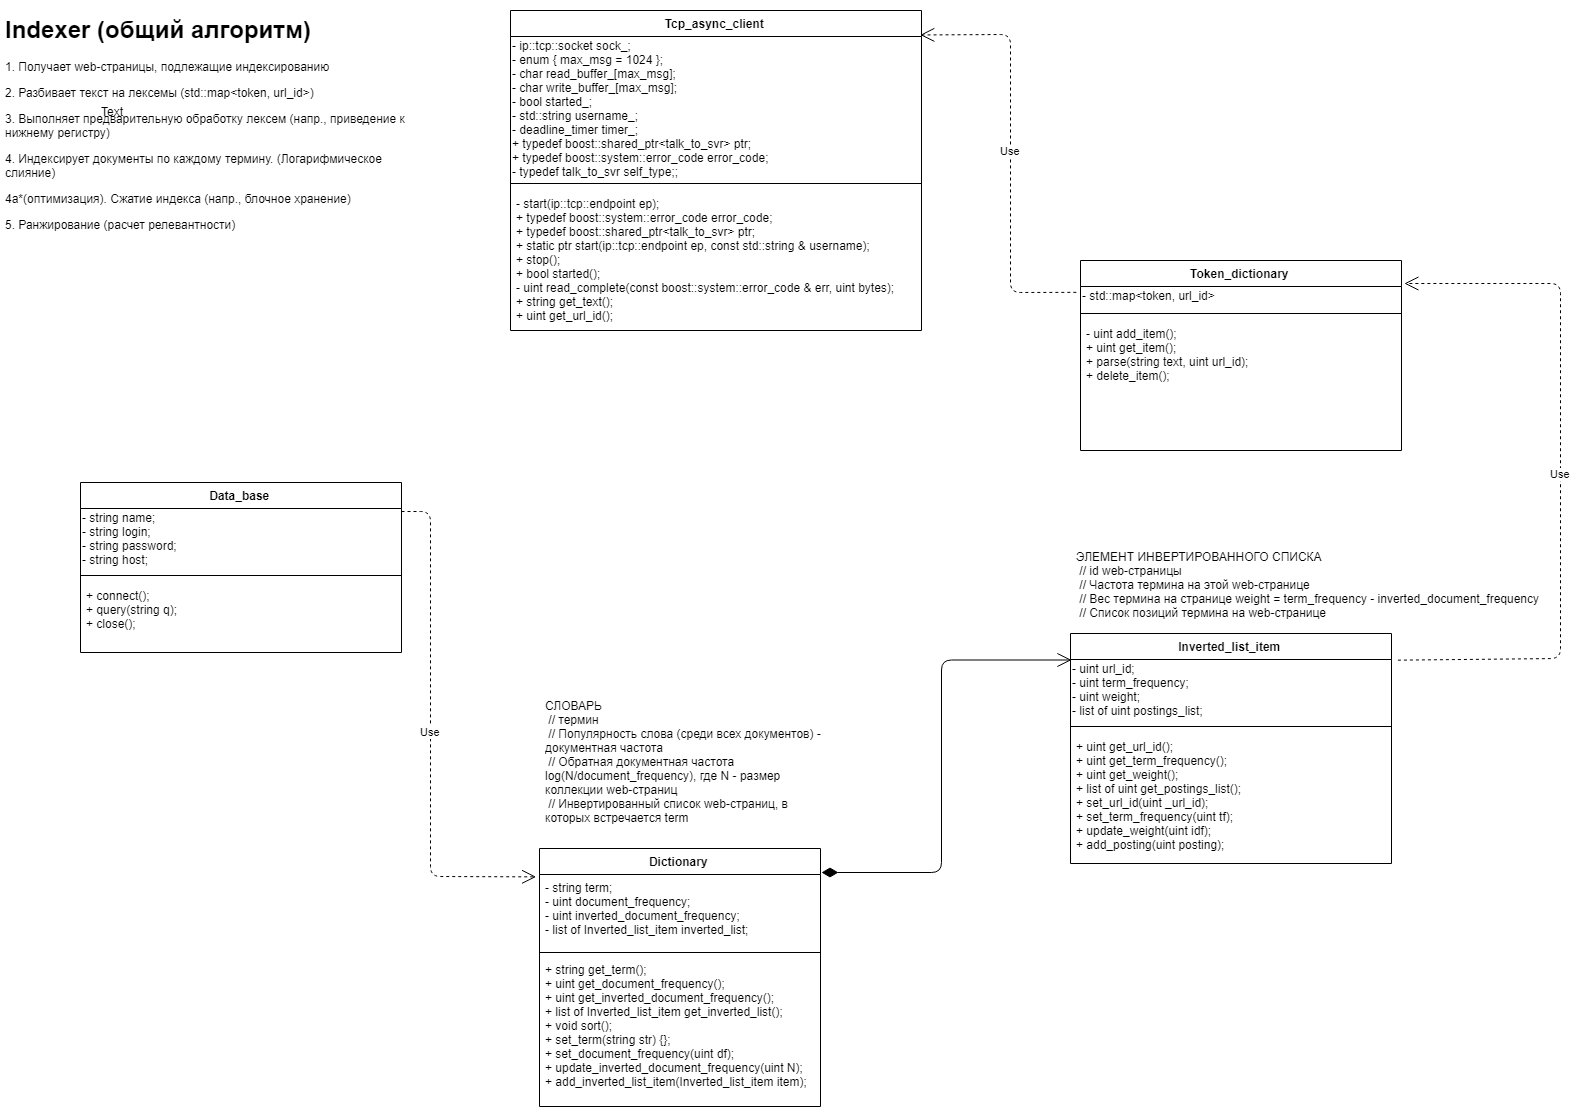

The diagram above was exported from draw.io. Its source (the exported page's mxGraphModel, read from the mxfile embedded in the PNG):
<mxGraphModel dx="3824" dy="1203" grid="1" gridSize="10" guides="1" tooltips="1" connect="1" arrows="1" fold="1" page="1" pageScale="1" pageWidth="827" pageHeight="1169" math="0" shadow="0">
  <root>
    <mxCell id="F_8BcMofOGIqsGmml6-X-0" />
    <mxCell id="F_8BcMofOGIqsGmml6-X-1" parent="F_8BcMofOGIqsGmml6-X-0" />
    <mxCell id="Hv_jQtHDBkf5XwUZug7c-3" value="Inverted_list_item" style="swimlane;fontStyle=1;align=center;verticalAlign=top;childLayout=stackLayout;horizontal=1;startSize=26;horizontalStack=0;resizeParent=1;resizeParentMax=0;resizeLast=0;collapsible=1;marginBottom=0;" parent="F_8BcMofOGIqsGmml6-X-1" vertex="1">
      <mxGeometry x="-520" y="683" width="321" height="230" as="geometry" />
    </mxCell>
    <mxCell id="Hv_jQtHDBkf5XwUZug7c-4" value="&lt;div&gt;- uint url_id;&amp;nbsp;&lt;/div&gt;&lt;div&gt;- uint term_frequency;&amp;nbsp;&lt;/div&gt;&lt;div&gt;- uint weight;&amp;nbsp;&lt;/div&gt;&lt;div&gt;- list of uint postings_list;&amp;nbsp;&lt;/div&gt;" style="text;html=1;resizable=0;points=[];autosize=1;align=left;verticalAlign=top;spacingTop=-4;" parent="Hv_jQtHDBkf5XwUZug7c-3" vertex="1">
      <mxGeometry y="26" width="321" height="60" as="geometry" />
    </mxCell>
    <mxCell id="Hv_jQtHDBkf5XwUZug7c-5" value="" style="line;strokeWidth=1;fillColor=none;align=left;verticalAlign=middle;spacingTop=-1;spacingLeft=3;spacingRight=3;rotatable=0;labelPosition=right;points=[];portConstraint=eastwest;" parent="Hv_jQtHDBkf5XwUZug7c-3" vertex="1">
      <mxGeometry y="86" width="321" height="14" as="geometry" />
    </mxCell>
    <mxCell id="Hv_jQtHDBkf5XwUZug7c-6" value="+ uint get_url_id();&#10;+ uint get_term_frequency();&#10;+ uint get_weight(); &#10;+ list of uint get_postings_list();&#10;+ set_url_id(uint _url_id);&#10;+ set_term_frequency(uint tf);&#10;+ update_weight(uint idf);&#10;+ add_posting(uint posting);" style="text;strokeColor=none;fillColor=none;align=left;verticalAlign=top;spacingLeft=4;spacingRight=4;overflow=hidden;rotatable=0;points=[[0,0.5],[1,0.5]];portConstraint=eastwest;" parent="Hv_jQtHDBkf5XwUZug7c-3" vertex="1">
      <mxGeometry y="100" width="321" height="130" as="geometry" />
    </mxCell>
    <mxCell id="Hv_jQtHDBkf5XwUZug7c-15" value="Dictionary" style="swimlane;fontStyle=1;align=center;verticalAlign=top;childLayout=stackLayout;horizontal=1;startSize=26;horizontalStack=0;resizeParent=1;resizeParentMax=0;resizeLast=0;collapsible=1;marginBottom=0;" parent="F_8BcMofOGIqsGmml6-X-1" vertex="1">
      <mxGeometry x="-1051" y="898" width="281" height="258" as="geometry" />
    </mxCell>
    <mxCell id="Hv_jQtHDBkf5XwUZug7c-16" value="- string term; &#10;- uint document_frequency; &#10;- uint inverted_document_frequency; &#10;- list of Inverted_list_item inverted_list; " style="text;strokeColor=none;fillColor=none;align=left;verticalAlign=top;spacingLeft=4;spacingRight=4;overflow=hidden;rotatable=0;points=[[0,0.5],[1,0.5]];portConstraint=eastwest;" parent="Hv_jQtHDBkf5XwUZug7c-15" vertex="1">
      <mxGeometry y="26" width="281" height="74" as="geometry" />
    </mxCell>
    <mxCell id="Hv_jQtHDBkf5XwUZug7c-17" value="" style="line;strokeWidth=1;fillColor=none;align=left;verticalAlign=middle;spacingTop=-1;spacingLeft=3;spacingRight=3;rotatable=0;labelPosition=right;points=[];portConstraint=eastwest;" parent="Hv_jQtHDBkf5XwUZug7c-15" vertex="1">
      <mxGeometry y="100" width="281" height="8" as="geometry" />
    </mxCell>
    <mxCell id="Hv_jQtHDBkf5XwUZug7c-18" value="+ string get_term();&#10;+ uint get_document_frequency();&#10;+ uint get_inverted_document_frequency();&#10;+ list of Inverted_list_item get_inverted_list();&#10;+ void sort();&#10;+ set_term(string str) {};&#10;+ set_document_frequency(uint df);&#10;+ update_inverted_document_frequency(uint N);&#10;+ add_inverted_list_item(Inverted_list_item item);" style="text;strokeColor=none;fillColor=none;align=left;verticalAlign=top;spacingLeft=4;spacingRight=4;overflow=hidden;rotatable=0;points=[[0,0.5],[1,0.5]];portConstraint=eastwest;" parent="Hv_jQtHDBkf5XwUZug7c-15" vertex="1">
      <mxGeometry y="108" width="281" height="150" as="geometry" />
    </mxCell>
    <mxCell id="Hv_jQtHDBkf5XwUZug7c-28" value="" style="endArrow=open;html=1;endSize=12;startArrow=diamondThin;startSize=14;startFill=1;edgeStyle=orthogonalEdgeStyle;align=left;verticalAlign=bottom;exitX=1.008;exitY=-0.036;exitDx=0;exitDy=0;exitPerimeter=0;" parent="F_8BcMofOGIqsGmml6-X-1" source="Hv_jQtHDBkf5XwUZug7c-16" edge="1">
      <mxGeometry x="-1" y="3" relative="1" as="geometry">
        <mxPoint x="-1291.103448275862" y="1139.1034482758623" as="sourcePoint" />
        <mxPoint x="-519" y="710" as="targetPoint" />
        <Array as="points">
          <mxPoint x="-648" y="922" />
          <mxPoint x="-648" y="710" />
        </Array>
      </mxGeometry>
    </mxCell>
    <mxCell id="ATLJjb8NNTwaOQcJbK2D-0" value="СЛОВАРЬ&#10; // термин&#10; // Популярность слова (среди всех документов) - документная частота&#10; // Обратная документная частота log(N/document_frequency), где N - размер коллекции web-страниц&#10; // Инвертированный список web-страниц, в которых встречается term" style="text;strokeColor=none;fillColor=none;align=left;verticalAlign=top;spacingLeft=4;spacingRight=4;overflow=hidden;rotatable=0;points=[[0,0.5],[1,0.5]];portConstraint=eastwest;horizontal=1;whiteSpace=wrap;" parent="F_8BcMofOGIqsGmml6-X-1" vertex="1">
      <mxGeometry x="-1051" y="742" width="292" height="140" as="geometry" />
    </mxCell>
    <mxCell id="ATLJjb8NNTwaOQcJbK2D-6" value="ЭЛЕМЕНТ ИНВЕРТИРОВАННОГО СПИСКА&#10; // id web-страницы&#10; // Частота термина на этой web-странице&#10; // Вес термина на странице weight = term_frequency - inverted_document_frequency&#10; // Список позиций термина на web-странице" style="text;strokeColor=none;fillColor=none;align=left;verticalAlign=top;spacingLeft=4;spacingRight=4;overflow=hidden;rotatable=0;points=[[0,0.5],[1,0.5]];portConstraint=eastwest;horizontal=1;whiteSpace=wrap;" parent="F_8BcMofOGIqsGmml6-X-1" vertex="1">
      <mxGeometry x="-520" y="593" width="491" height="87" as="geometry" />
    </mxCell>
    <mxCell id="iR8eokvMK6h1Pi7oFgfN-1" value="&lt;h1&gt;Indexer (общий алгоритм)&lt;/h1&gt;&lt;p&gt;1. Получает web-страницы, подлежащие индексированию&lt;/p&gt;&lt;p&gt;2. Разбивает текст на лексемы (std::map&amp;lt;token, url_id&amp;gt;)&lt;/p&gt;&lt;p&gt;3. Выполняет предварительную обработку лексем (напр., приведение к нижнему регистру)&lt;/p&gt;&lt;p&gt;4. Индексирует документы по каждому термину. (Логарифмическое слияние)&amp;nbsp;&lt;/p&gt;&lt;p&gt;4а*(оптимизация). Сжатие индекса (напр., блочное хранение)&lt;/p&gt;&lt;p&gt;5. Ранжирование (расчет релевантности)&lt;/p&gt;" style="text;html=1;strokeColor=none;fillColor=none;spacing=5;spacingTop=-20;whiteSpace=wrap;overflow=hidden;rounded=0;" parent="F_8BcMofOGIqsGmml6-X-1" vertex="1">
      <mxGeometry x="-1590" y="60" width="420" height="230" as="geometry" />
    </mxCell>
    <mxCell id="1KlhEcrXlR24o6yoMY1u-0" value="Tcp_async_client" style="swimlane;fontStyle=1;align=center;verticalAlign=top;childLayout=stackLayout;horizontal=1;startSize=26;horizontalStack=0;resizeParent=1;resizeParentMax=0;resizeLast=0;collapsible=1;marginBottom=0;" vertex="1" parent="F_8BcMofOGIqsGmml6-X-1">
      <mxGeometry x="-1080" y="60" width="411" height="320" as="geometry" />
    </mxCell>
    <mxCell id="1KlhEcrXlR24o6yoMY1u-1" value="&lt;div&gt;- ip::tcp::socket sock_;&lt;/div&gt;&lt;div&gt;- enum { max_msg = 1024 };&lt;/div&gt;&lt;div&gt;- char read_buffer_[max_msg];&lt;/div&gt;&lt;div&gt;- char write_buffer_[max_msg];&lt;/div&gt;&lt;div&gt;- bool started_;&lt;/div&gt;&lt;div&gt;- std::string username_;&lt;/div&gt;&lt;div&gt;- deadline_timer timer_;&lt;/div&gt;&lt;div&gt;&lt;/div&gt;+ typedef boost::shared_ptr&amp;lt;talk_to_svr&amp;gt; ptr;&lt;br&gt;+&amp;nbsp;typedef boost::system::error_code error_code;&lt;br&gt;-&amp;nbsp;typedef talk_to_svr self_type;;&lt;br&gt;" style="text;html=1;resizable=0;points=[];autosize=1;align=left;verticalAlign=top;spacingTop=-4;" vertex="1" parent="1KlhEcrXlR24o6yoMY1u-0">
      <mxGeometry y="26" width="411" height="140" as="geometry" />
    </mxCell>
    <mxCell id="1KlhEcrXlR24o6yoMY1u-2" value="" style="line;strokeWidth=1;fillColor=none;align=left;verticalAlign=middle;spacingTop=-1;spacingLeft=3;spacingRight=3;rotatable=0;labelPosition=right;points=[];portConstraint=eastwest;" vertex="1" parent="1KlhEcrXlR24o6yoMY1u-0">
      <mxGeometry y="166" width="411" height="14" as="geometry" />
    </mxCell>
    <mxCell id="1KlhEcrXlR24o6yoMY1u-3" value="- start(ip::tcp::endpoint ep); &#10;+ typedef boost::system::error_code error_code;&#10;+ typedef boost::shared_ptr&lt;talk_to_svr&gt; ptr;&#10;+ static ptr start(ip::tcp::endpoint ep, const std::string &amp; username); &#10;+ stop();&#10;+ bool started();&#10;- uint read_complete(const boost::system::error_code &amp; err, uint bytes);&#10;+ string get_text();&#10;+ uint get_url_id();&#10;&#10;&#09;" style="text;strokeColor=none;fillColor=none;align=left;verticalAlign=top;spacingLeft=4;spacingRight=4;overflow=hidden;rotatable=0;points=[[0,0.5],[1,0.5]];portConstraint=eastwest;" vertex="1" parent="1KlhEcrXlR24o6yoMY1u-0">
      <mxGeometry y="180" width="411" height="140" as="geometry" />
    </mxCell>
    <mxCell id="0W6FhAh4f-xr65EiZHHu-7" value="Token_dictionary" style="swimlane;fontStyle=1;align=center;verticalAlign=top;childLayout=stackLayout;horizontal=1;startSize=26;horizontalStack=0;resizeParent=1;resizeParentMax=0;resizeLast=0;collapsible=1;marginBottom=0;" vertex="1" parent="F_8BcMofOGIqsGmml6-X-1">
      <mxGeometry x="-510" y="310" width="321" height="190" as="geometry" />
    </mxCell>
    <mxCell id="0W6FhAh4f-xr65EiZHHu-8" value="- std::map&amp;lt;token, url_id&amp;gt;" style="text;html=1;resizable=0;points=[];autosize=1;align=left;verticalAlign=top;spacingTop=-4;" vertex="1" parent="0W6FhAh4f-xr65EiZHHu-7">
      <mxGeometry y="26" width="321" height="20" as="geometry" />
    </mxCell>
    <mxCell id="0W6FhAh4f-xr65EiZHHu-9" value="" style="line;strokeWidth=1;fillColor=none;align=left;verticalAlign=middle;spacingTop=-1;spacingLeft=3;spacingRight=3;rotatable=0;labelPosition=right;points=[];portConstraint=eastwest;" vertex="1" parent="0W6FhAh4f-xr65EiZHHu-7">
      <mxGeometry y="46" width="321" height="14" as="geometry" />
    </mxCell>
    <mxCell id="0W6FhAh4f-xr65EiZHHu-10" value="- uint add_item();&#10;+ uint get_item();&#10;+ parse(string text, uint url_id);&#10;+ delete_item();&#10;" style="text;strokeColor=none;fillColor=none;align=left;verticalAlign=top;spacingLeft=4;spacingRight=4;overflow=hidden;rotatable=0;points=[[0,0.5],[1,0.5]];portConstraint=eastwest;fontStyle=0" vertex="1" parent="0W6FhAh4f-xr65EiZHHu-7">
      <mxGeometry y="60" width="321" height="130" as="geometry" />
    </mxCell>
    <mxCell id="0W6FhAh4f-xr65EiZHHu-11" value="Data_base" style="swimlane;fontStyle=1;align=center;verticalAlign=top;childLayout=stackLayout;horizontal=1;startSize=26;horizontalStack=0;resizeParent=1;resizeParentMax=0;resizeLast=0;collapsible=1;marginBottom=0;" vertex="1" parent="F_8BcMofOGIqsGmml6-X-1">
      <mxGeometry x="-1510" y="532" width="321" height="170" as="geometry" />
    </mxCell>
    <mxCell id="0W6FhAh4f-xr65EiZHHu-12" value="&lt;div&gt;- string name;&amp;nbsp;&lt;/div&gt;&lt;div&gt;- string login;&lt;/div&gt;&lt;div&gt;- string password;&lt;/div&gt;&lt;div&gt;- string host;&lt;/div&gt;" style="text;html=1;resizable=0;points=[];autosize=1;align=left;verticalAlign=top;spacingTop=-4;" vertex="1" parent="0W6FhAh4f-xr65EiZHHu-11">
      <mxGeometry y="26" width="321" height="60" as="geometry" />
    </mxCell>
    <mxCell id="0W6FhAh4f-xr65EiZHHu-13" value="" style="line;strokeWidth=1;fillColor=none;align=left;verticalAlign=middle;spacingTop=-1;spacingLeft=3;spacingRight=3;rotatable=0;labelPosition=right;points=[];portConstraint=eastwest;" vertex="1" parent="0W6FhAh4f-xr65EiZHHu-11">
      <mxGeometry y="86" width="321" height="14" as="geometry" />
    </mxCell>
    <mxCell id="0W6FhAh4f-xr65EiZHHu-14" value="+ connect();&#10;+ query(string q);&#10;+ close();&#10;&#10;" style="text;strokeColor=none;fillColor=none;align=left;verticalAlign=top;spacingLeft=4;spacingRight=4;overflow=hidden;rotatable=0;points=[[0,0.5],[1,0.5]];portConstraint=eastwest;" vertex="1" parent="0W6FhAh4f-xr65EiZHHu-11">
      <mxGeometry y="100" width="321" height="70" as="geometry" />
    </mxCell>
    <mxCell id="0W6FhAh4f-xr65EiZHHu-16" value="Use" style="endArrow=open;endSize=12;dashed=1;html=1;exitX=1;exitY=0.05;exitDx=0;exitDy=0;exitPerimeter=0;entryX=-0.012;entryY=0.032;entryDx=0;entryDy=0;entryPerimeter=0;" edge="1" parent="F_8BcMofOGIqsGmml6-X-1" source="0W6FhAh4f-xr65EiZHHu-12" target="Hv_jQtHDBkf5XwUZug7c-16">
      <mxGeometry width="160" relative="1" as="geometry">
        <mxPoint x="-1150" y="1638" as="sourcePoint" />
        <mxPoint x="-758.8760000000002" y="1382.002" as="targetPoint" />
        <Array as="points">
          <mxPoint x="-1160" y="561" />
          <mxPoint x="-1160" y="926" />
        </Array>
      </mxGeometry>
    </mxCell>
    <mxCell id="0W6FhAh4f-xr65EiZHHu-17" value="Use" style="endArrow=open;endSize=12;dashed=1;html=1;entryX=0.997;entryY=-0.011;entryDx=0;entryDy=0;entryPerimeter=0;exitX=-0.013;exitY=0.293;exitDx=0;exitDy=0;exitPerimeter=0;" edge="1" parent="F_8BcMofOGIqsGmml6-X-1" source="0W6FhAh4f-xr65EiZHHu-8" target="1KlhEcrXlR24o6yoMY1u-1">
      <mxGeometry width="160" relative="1" as="geometry">
        <mxPoint x="-510" y="400" as="sourcePoint" />
        <mxPoint x="-790" y="680" as="targetPoint" />
        <Array as="points">
          <mxPoint x="-580" y="342" />
          <mxPoint x="-580" y="84" />
        </Array>
      </mxGeometry>
    </mxCell>
    <mxCell id="0W6FhAh4f-xr65EiZHHu-18" value="Use" style="endArrow=open;endSize=12;dashed=1;html=1;entryX=1.009;entryY=-0.15;entryDx=0;entryDy=0;entryPerimeter=0;exitX=1.02;exitY=0.011;exitDx=0;exitDy=0;exitPerimeter=0;" edge="1" parent="F_8BcMofOGIqsGmml6-X-1" source="Hv_jQtHDBkf5XwUZug7c-4" target="0W6FhAh4f-xr65EiZHHu-8">
      <mxGeometry width="160" relative="1" as="geometry">
        <mxPoint x="-524" y="708" as="sourcePoint" />
        <mxPoint x="-607.3949999999995" y="1023.8599999999997" as="targetPoint" />
        <Array as="points">
          <mxPoint x="-30" y="708" />
          <mxPoint x="-30" y="333" />
        </Array>
      </mxGeometry>
    </mxCell>
    <mxCell id="0W6FhAh4f-xr65EiZHHu-19" value="Text" style="text;html=1;resizable=0;points=[];autosize=1;align=left;verticalAlign=top;spacingTop=-4;" vertex="1" parent="F_8BcMofOGIqsGmml6-X-1">
      <mxGeometry x="-1491" y="152" width="40" height="20" as="geometry" />
    </mxCell>
  </root>
</mxGraphModel>